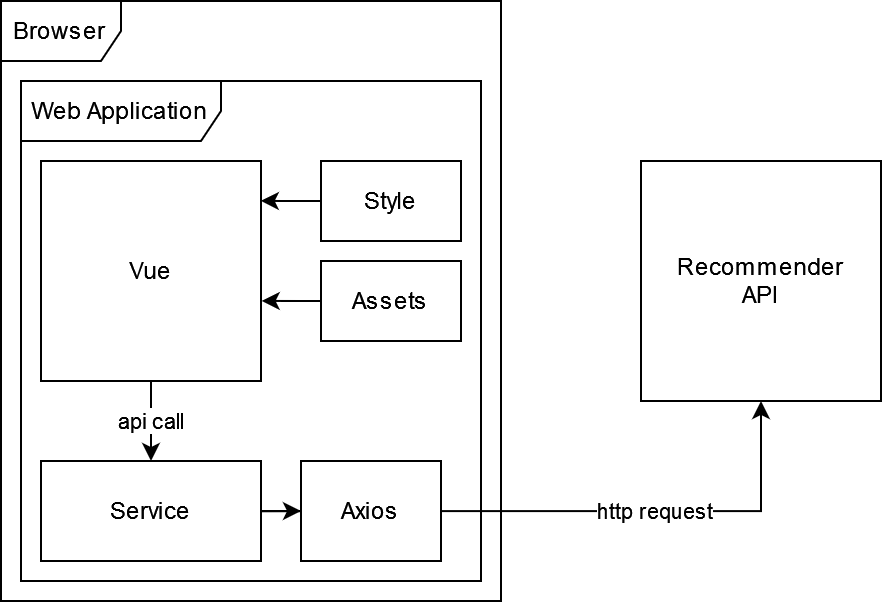

The diagram above was exported from draw.io. Its source (the exported page's mxGraphModel, read from the mxfile embedded in the PNG):
<mxGraphModel dx="836" dy="444" grid="1" gridSize="10" guides="1" tooltips="1" connect="1" arrows="1" fold="1" page="1" pageScale="1" pageWidth="850" pageHeight="1100" math="0" shadow="0">
  <root>
    <mxCell id="0" />
    <mxCell id="1" parent="0" />
    <mxCell id="N2WbGvRU3evko-2SxvXW-2" value="&lt;div&gt;Browser&lt;/div&gt;" style="shape=umlFrame;whiteSpace=wrap;html=1;pointerEvents=0;" vertex="1" parent="1">
      <mxGeometry x="150" y="40" width="250" height="300" as="geometry" />
    </mxCell>
    <mxCell id="N2WbGvRU3evko-2SxvXW-3" value="Web Application" style="shape=umlFrame;whiteSpace=wrap;html=1;pointerEvents=0;width=100;height=30;" vertex="1" parent="1">
      <mxGeometry x="160" y="80" width="230" height="250" as="geometry" />
    </mxCell>
    <mxCell id="N2WbGvRU3evko-2SxvXW-6" value="&lt;div&gt;Recommender&lt;/div&gt;&lt;div&gt;API&lt;br&gt;&lt;/div&gt;" style="html=1;whiteSpace=wrap;" vertex="1" parent="1">
      <mxGeometry x="470" y="120" width="120" height="120" as="geometry" />
    </mxCell>
    <mxCell id="N2WbGvRU3evko-2SxvXW-12" value="api call" style="edgeStyle=orthogonalEdgeStyle;rounded=0;orthogonalLoop=1;jettySize=auto;html=1;" edge="1" parent="1" source="N2WbGvRU3evko-2SxvXW-7" target="N2WbGvRU3evko-2SxvXW-9">
      <mxGeometry relative="1" as="geometry" />
    </mxCell>
    <mxCell id="N2WbGvRU3evko-2SxvXW-7" value="Vue" style="html=1;whiteSpace=wrap;" vertex="1" parent="1">
      <mxGeometry x="170" y="120" width="110" height="110" as="geometry" />
    </mxCell>
    <mxCell id="N2WbGvRU3evko-2SxvXW-14" value="http request" style="edgeStyle=orthogonalEdgeStyle;rounded=0;orthogonalLoop=1;jettySize=auto;html=1;" edge="1" parent="1" source="N2WbGvRU3evko-2SxvXW-8" target="N2WbGvRU3evko-2SxvXW-6">
      <mxGeometry relative="1" as="geometry" />
    </mxCell>
    <mxCell id="N2WbGvRU3evko-2SxvXW-8" value="Axios" style="html=1;whiteSpace=wrap;" vertex="1" parent="1">
      <mxGeometry x="300" y="270" width="70" height="50" as="geometry" />
    </mxCell>
    <mxCell id="N2WbGvRU3evko-2SxvXW-13" style="edgeStyle=orthogonalEdgeStyle;rounded=0;orthogonalLoop=1;jettySize=auto;html=1;entryX=0;entryY=0.5;entryDx=0;entryDy=0;" edge="1" parent="1" source="N2WbGvRU3evko-2SxvXW-9" target="N2WbGvRU3evko-2SxvXW-8">
      <mxGeometry relative="1" as="geometry" />
    </mxCell>
    <mxCell id="N2WbGvRU3evko-2SxvXW-9" value="Service" style="html=1;whiteSpace=wrap;" vertex="1" parent="1">
      <mxGeometry x="170" y="270" width="110" height="50" as="geometry" />
    </mxCell>
    <mxCell id="N2WbGvRU3evko-2SxvXW-19" style="edgeStyle=orthogonalEdgeStyle;rounded=0;orthogonalLoop=1;jettySize=auto;html=1;entryX=1.003;entryY=0.636;entryDx=0;entryDy=0;entryPerimeter=0;" edge="1" parent="1" source="N2WbGvRU3evko-2SxvXW-10" target="N2WbGvRU3evko-2SxvXW-7">
      <mxGeometry relative="1" as="geometry" />
    </mxCell>
    <mxCell id="N2WbGvRU3evko-2SxvXW-10" value="Assets" style="html=1;whiteSpace=wrap;" vertex="1" parent="1">
      <mxGeometry x="310" y="170" width="70" height="40" as="geometry" />
    </mxCell>
    <mxCell id="N2WbGvRU3evko-2SxvXW-18" style="edgeStyle=orthogonalEdgeStyle;rounded=0;orthogonalLoop=1;jettySize=auto;html=1;entryX=0.999;entryY=0.181;entryDx=0;entryDy=0;entryPerimeter=0;" edge="1" parent="1" source="N2WbGvRU3evko-2SxvXW-15" target="N2WbGvRU3evko-2SxvXW-7">
      <mxGeometry relative="1" as="geometry" />
    </mxCell>
    <mxCell id="N2WbGvRU3evko-2SxvXW-15" value="Style" style="html=1;whiteSpace=wrap;" vertex="1" parent="1">
      <mxGeometry x="310" y="120" width="70" height="40" as="geometry" />
    </mxCell>
  </root>
</mxGraphModel>